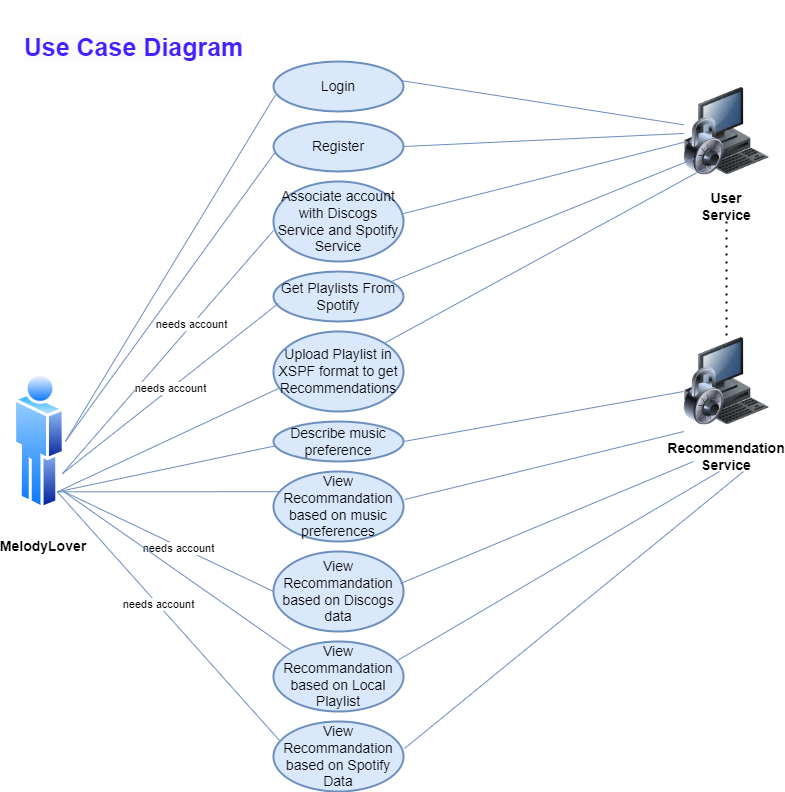

The diagram above was exported from draw.io. Its source (the exported page's mxGraphModel, read from the mxfile embedded in the PNG):
<mxGraphModel dx="2074" dy="1132" grid="1" gridSize="10" guides="1" tooltips="1" connect="1" arrows="1" fold="1" page="1" pageScale="1" pageWidth="1169" pageHeight="827" math="0" shadow="0">
  <root>
    <mxCell id="0" />
    <mxCell id="1" parent="0" />
    <mxCell id="9fmq9i5cp-J92g3-T_ne-1" value="" style="image;aspect=fixed;perimeter=ellipsePerimeter;html=1;align=center;shadow=0;dashed=0;spacingTop=3;image=img/lib/active_directory/user.svg;" parent="1" vertex="1">
      <mxGeometry x="50" y="390" width="51.8" height="140" as="geometry" />
    </mxCell>
    <mxCell id="9fmq9i5cp-J92g3-T_ne-2" value="&lt;font size=&quot;1&quot; style=&quot;&quot;&gt;&lt;b style=&quot;font-size: 14px;&quot;&gt;MelodyLover&lt;/b&gt;&lt;/font&gt;" style="text;html=1;strokeColor=none;fillColor=none;align=center;verticalAlign=middle;whiteSpace=wrap;rounded=0;" parent="1" vertex="1">
      <mxGeometry x="50" y="550" width="60" height="30" as="geometry" />
    </mxCell>
    <mxCell id="9fmq9i5cp-J92g3-T_ne-5" value="&lt;font style=&quot;font-size: 14px;&quot;&gt;Login&lt;/font&gt;" style="strokeWidth=2;html=1;shape=mxgraph.flowchart.start_1;whiteSpace=wrap;fillColor=#dae8fc;strokeColor=#6c8ebf;" parent="1" vertex="1">
      <mxGeometry x="310" y="80" width="130" height="50" as="geometry" />
    </mxCell>
    <mxCell id="9fmq9i5cp-J92g3-T_ne-6" value="&lt;font style=&quot;font-size: 14px;&quot;&gt;Register&lt;/font&gt;" style="strokeWidth=2;html=1;shape=mxgraph.flowchart.start_1;whiteSpace=wrap;fillColor=#dae8fc;strokeColor=#6c8ebf;" parent="1" vertex="1">
      <mxGeometry x="310" y="140" width="130" height="50" as="geometry" />
    </mxCell>
    <mxCell id="9fmq9i5cp-J92g3-T_ne-7" value="&lt;font style=&quot;font-size: 14px;&quot;&gt;Associate account with Discogs Service and Spotify Service&lt;/font&gt;" style="strokeWidth=2;html=1;shape=mxgraph.flowchart.start_1;whiteSpace=wrap;fillColor=#dae8fc;strokeColor=#6c8ebf;" parent="1" vertex="1">
      <mxGeometry x="310" y="200" width="130" height="80" as="geometry" />
    </mxCell>
    <mxCell id="9fmq9i5cp-J92g3-T_ne-8" value="&lt;font style=&quot;font-size: 14px;&quot;&gt;Describe music preference&lt;/font&gt;" style="strokeWidth=2;html=1;shape=mxgraph.flowchart.start_1;whiteSpace=wrap;fillColor=#dae8fc;strokeColor=#6c8ebf;" parent="1" vertex="1">
      <mxGeometry x="310" y="440" width="130" height="40" as="geometry" />
    </mxCell>
    <mxCell id="9fmq9i5cp-J92g3-T_ne-9" value="&lt;font style=&quot;font-size: 14px;&quot;&gt;View Recommandation based on music preferences&lt;/font&gt;" style="strokeWidth=2;html=1;shape=mxgraph.flowchart.start_1;whiteSpace=wrap;fillColor=#dae8fc;strokeColor=#6c8ebf;" parent="1" vertex="1">
      <mxGeometry x="310" y="490" width="130" height="70" as="geometry" />
    </mxCell>
    <mxCell id="9fmq9i5cp-J92g3-T_ne-12" value="" style="outlineConnect=0;dashed=0;verticalLabelPosition=bottom;verticalAlign=top;align=center;html=1;shape=image;fillColor=#dae8fc;strokeColor=#6c8ebf;labelBackgroundColor=default;image=img/lib/clip_art/computers/Secure_System_128x128.png;" parent="1" vertex="1">
      <mxGeometry x="720.5" y="100" width="85" height="100" as="geometry" />
    </mxCell>
    <mxCell id="9fmq9i5cp-J92g3-T_ne-13" value="&lt;b&gt;&lt;font style=&quot;font-size: 14px;&quot;&gt;User Service&lt;/font&gt;&lt;/b&gt;" style="text;html=1;strokeColor=none;fillColor=none;align=center;verticalAlign=middle;whiteSpace=wrap;rounded=0;" parent="1" vertex="1">
      <mxGeometry x="733" y="210" width="60" height="30" as="geometry" />
    </mxCell>
    <mxCell id="9fmq9i5cp-J92g3-T_ne-15" value="" style="endArrow=none;html=1;rounded=0;exitX=1;exitY=0.5;exitDx=0;exitDy=0;entryX=0.015;entryY=0.667;entryDx=0;entryDy=0;entryPerimeter=0;fillColor=#dae8fc;strokeColor=#6c8ebf;" parent="1" source="9fmq9i5cp-J92g3-T_ne-1" target="9fmq9i5cp-J92g3-T_ne-5" edge="1">
      <mxGeometry width="50" height="50" relative="1" as="geometry">
        <mxPoint x="470" y="470" as="sourcePoint" />
        <mxPoint x="520" y="420" as="targetPoint" />
      </mxGeometry>
    </mxCell>
    <mxCell id="9fmq9i5cp-J92g3-T_ne-16" value="" style="endArrow=none;html=1;rounded=0;exitX=1;exitY=0.5;exitDx=0;exitDy=0;entryX=0.008;entryY=0.633;entryDx=0;entryDy=0;entryPerimeter=0;fillColor=#dae8fc;strokeColor=#6c8ebf;" parent="1" source="9fmq9i5cp-J92g3-T_ne-1" target="9fmq9i5cp-J92g3-T_ne-6" edge="1">
      <mxGeometry width="50" height="50" relative="1" as="geometry">
        <mxPoint x="470" y="470" as="sourcePoint" />
        <mxPoint x="520" y="420" as="targetPoint" />
      </mxGeometry>
    </mxCell>
    <mxCell id="9fmq9i5cp-J92g3-T_ne-17" value="" style="endArrow=none;html=1;rounded=0;exitX=1;exitY=0.75;exitDx=0;exitDy=0;entryX=0;entryY=0.613;entryDx=0;entryDy=0;entryPerimeter=0;fillColor=#dae8fc;strokeColor=#6c8ebf;" parent="1" source="9fmq9i5cp-J92g3-T_ne-1" target="9fmq9i5cp-J92g3-T_ne-7" edge="1">
      <mxGeometry width="50" height="50" relative="1" as="geometry">
        <mxPoint x="470" y="470" as="sourcePoint" />
        <mxPoint x="520" y="420" as="targetPoint" />
      </mxGeometry>
    </mxCell>
    <mxCell id="f4Zu40Axj2-R-a_MiNS2-18" value="needs account" style="edgeLabel;html=1;align=center;verticalAlign=middle;resizable=0;points=[];" vertex="1" connectable="0" parent="9fmq9i5cp-J92g3-T_ne-17">
      <mxGeometry x="0.2301" y="1" relative="1" as="geometry">
        <mxPoint as="offset" />
      </mxGeometry>
    </mxCell>
    <mxCell id="9fmq9i5cp-J92g3-T_ne-18" value="" style="endArrow=none;html=1;rounded=0;exitX=0.985;exitY=0.383;exitDx=0;exitDy=0;exitPerimeter=0;fillColor=#dae8fc;strokeColor=#6c8ebf;" parent="1" source="9fmq9i5cp-J92g3-T_ne-5" target="9fmq9i5cp-J92g3-T_ne-12" edge="1">
      <mxGeometry width="50" height="50" relative="1" as="geometry">
        <mxPoint x="470" y="470" as="sourcePoint" />
        <mxPoint x="520" y="420" as="targetPoint" />
      </mxGeometry>
    </mxCell>
    <mxCell id="9fmq9i5cp-J92g3-T_ne-19" value="" style="endArrow=none;html=1;rounded=0;exitX=1;exitY=0.5;exitDx=0;exitDy=0;exitPerimeter=0;fillColor=#dae8fc;strokeColor=#6c8ebf;" parent="1" source="9fmq9i5cp-J92g3-T_ne-6" target="9fmq9i5cp-J92g3-T_ne-12" edge="1">
      <mxGeometry width="50" height="50" relative="1" as="geometry">
        <mxPoint x="470" y="470" as="sourcePoint" />
        <mxPoint x="520" y="420" as="targetPoint" />
      </mxGeometry>
    </mxCell>
    <mxCell id="9fmq9i5cp-J92g3-T_ne-20" value="" style="endArrow=none;html=1;rounded=0;exitX=1;exitY=0.4;exitDx=0;exitDy=0;exitPerimeter=0;fillColor=#dae8fc;strokeColor=#6c8ebf;" parent="1" source="9fmq9i5cp-J92g3-T_ne-7" target="9fmq9i5cp-J92g3-T_ne-12" edge="1">
      <mxGeometry width="50" height="50" relative="1" as="geometry">
        <mxPoint x="470" y="470" as="sourcePoint" />
        <mxPoint x="520" y="420" as="targetPoint" />
      </mxGeometry>
    </mxCell>
    <mxCell id="9fmq9i5cp-J92g3-T_ne-21" value="" style="endArrow=none;html=1;rounded=0;entryX=1;entryY=0.5;entryDx=0;entryDy=0;entryPerimeter=0;fillColor=#dae8fc;strokeColor=#6c8ebf;" parent="1" target="9fmq9i5cp-J92g3-T_ne-8" edge="1">
      <mxGeometry width="50" height="50" relative="1" as="geometry">
        <mxPoint x="720" y="410" as="sourcePoint" />
        <mxPoint x="520" y="420" as="targetPoint" />
      </mxGeometry>
    </mxCell>
    <mxCell id="9fmq9i5cp-J92g3-T_ne-22" value="" style="outlineConnect=0;dashed=0;verticalLabelPosition=bottom;verticalAlign=top;align=center;html=1;shape=image;fillColor=#dae8fc;strokeColor=#6c8ebf;labelBackgroundColor=default;image=img/lib/clip_art/computers/Secure_System_128x128.png;" parent="1" vertex="1">
      <mxGeometry x="720.5" y="350" width="85" height="100" as="geometry" />
    </mxCell>
    <mxCell id="9fmq9i5cp-J92g3-T_ne-23" value="&lt;b&gt;&lt;font style=&quot;font-size: 14px;&quot;&gt;Recommendation Service&lt;/font&gt;&lt;/b&gt;" style="text;html=1;strokeColor=none;fillColor=none;align=center;verticalAlign=middle;whiteSpace=wrap;rounded=0;" parent="1" vertex="1">
      <mxGeometry x="733" y="460" width="60" height="30" as="geometry" />
    </mxCell>
    <mxCell id="9fmq9i5cp-J92g3-T_ne-24" value="" style="endArrow=none;html=1;rounded=0;exitX=1.008;exitY=0.4;exitDx=0;exitDy=0;exitPerimeter=0;entryX=0;entryY=1;entryDx=0;entryDy=0;entryPerimeter=0;fillColor=#dae8fc;strokeColor=#6c8ebf;" parent="1" source="9fmq9i5cp-J92g3-T_ne-9" target="9fmq9i5cp-J92g3-T_ne-22" edge="1">
      <mxGeometry width="50" height="50" relative="1" as="geometry">
        <mxPoint x="470" y="470" as="sourcePoint" />
        <mxPoint x="520" y="420" as="targetPoint" />
      </mxGeometry>
    </mxCell>
    <mxCell id="9fmq9i5cp-J92g3-T_ne-31" value="" style="endArrow=none;html=1;rounded=0;exitX=1;exitY=1;exitDx=0;exitDy=0;entryX=0.008;entryY=0.613;entryDx=0;entryDy=0;entryPerimeter=0;fillColor=#dae8fc;strokeColor=#6c8ebf;" parent="1" source="9fmq9i5cp-J92g3-T_ne-1" target="9fmq9i5cp-J92g3-T_ne-8" edge="1">
      <mxGeometry width="50" height="50" relative="1" as="geometry">
        <mxPoint x="470" y="470" as="sourcePoint" />
        <mxPoint x="520" y="420" as="targetPoint" />
      </mxGeometry>
    </mxCell>
    <mxCell id="9fmq9i5cp-J92g3-T_ne-32" value="" style="endArrow=none;html=1;rounded=0;exitX=1;exitY=1;exitDx=0;exitDy=0;entryX=0.054;entryY=0.288;entryDx=0;entryDy=0;entryPerimeter=0;fillColor=#dae8fc;strokeColor=#6c8ebf;" parent="1" source="9fmq9i5cp-J92g3-T_ne-1" target="9fmq9i5cp-J92g3-T_ne-9" edge="1">
      <mxGeometry width="50" height="50" relative="1" as="geometry">
        <mxPoint x="470" y="470" as="sourcePoint" />
        <mxPoint x="520" y="420" as="targetPoint" />
      </mxGeometry>
    </mxCell>
    <mxCell id="9fmq9i5cp-J92g3-T_ne-36" value="&lt;font style=&quot;font-size: 25px;&quot;&gt;&lt;br&gt;&lt;b style=&quot;border-color: var(--border-color); color: rgb(68, 31, 255); font-family: Helvetica; font-style: normal; font-variant-ligatures: normal; font-variant-caps: normal; letter-spacing: normal; orphans: 2; text-indent: 0px; text-transform: none; widows: 2; word-spacing: 0px; -webkit-text-stroke-width: 0px; background-color: rgb(251, 251, 251); text-decoration-thickness: initial; text-decoration-style: initial; text-decoration-color: initial;&quot;&gt;Use Case Diagram&lt;/b&gt;&lt;br&gt;&lt;/font&gt;" style="text;strokeColor=none;fillColor=none;html=1;fontSize=24;fontStyle=1;verticalAlign=middle;align=center;" parent="1" vertex="1">
      <mxGeometry x="100" y="30" width="140" height="40" as="geometry" />
    </mxCell>
    <mxCell id="f4Zu40Axj2-R-a_MiNS2-1" value="&lt;font style=&quot;font-size: 14px;&quot;&gt;Get Playlists From Spotify&lt;/font&gt;" style="strokeWidth=2;html=1;shape=mxgraph.flowchart.start_1;whiteSpace=wrap;fillColor=#dae8fc;strokeColor=#6c8ebf;" vertex="1" parent="1">
      <mxGeometry x="310" y="290" width="130" height="50" as="geometry" />
    </mxCell>
    <mxCell id="f4Zu40Axj2-R-a_MiNS2-3" value="" style="endArrow=none;html=1;rounded=0;fillColor=#dae8fc;strokeColor=#6c8ebf;exitX=0.908;exitY=0.2;exitDx=0;exitDy=0;exitPerimeter=0;" edge="1" parent="1" source="f4Zu40Axj2-R-a_MiNS2-1">
      <mxGeometry width="50" height="50" relative="1" as="geometry">
        <mxPoint x="450" y="292" as="sourcePoint" />
        <mxPoint x="731" y="177" as="targetPoint" />
      </mxGeometry>
    </mxCell>
    <mxCell id="f4Zu40Axj2-R-a_MiNS2-4" value="&lt;font style=&quot;font-size: 14px;&quot;&gt;Upload Playlist in XSPF format to get Recommendations&lt;/font&gt;" style="strokeWidth=2;html=1;shape=mxgraph.flowchart.start_1;whiteSpace=wrap;fillColor=#dae8fc;strokeColor=#6c8ebf;" vertex="1" parent="1">
      <mxGeometry x="310" y="350" width="130" height="80" as="geometry" />
    </mxCell>
    <mxCell id="f4Zu40Axj2-R-a_MiNS2-6" value="" style="endArrow=none;html=1;rounded=0;fillColor=#dae8fc;strokeColor=#6c8ebf;exitX=0.855;exitY=0.145;exitDx=0;exitDy=0;exitPerimeter=0;" edge="1" parent="1" source="f4Zu40Axj2-R-a_MiNS2-4">
      <mxGeometry width="50" height="50" relative="1" as="geometry">
        <mxPoint x="438" y="366" as="sourcePoint" />
        <mxPoint x="741" y="187" as="targetPoint" />
      </mxGeometry>
    </mxCell>
    <mxCell id="f4Zu40Axj2-R-a_MiNS2-7" value="" style="endArrow=none;dashed=1;html=1;dashPattern=1 3;strokeWidth=2;rounded=0;exitX=0.5;exitY=1;exitDx=0;exitDy=0;" edge="1" parent="1" source="9fmq9i5cp-J92g3-T_ne-13">
      <mxGeometry width="50" height="50" relative="1" as="geometry">
        <mxPoint x="560" y="600" as="sourcePoint" />
        <mxPoint x="763" y="360" as="targetPoint" />
      </mxGeometry>
    </mxCell>
    <mxCell id="f4Zu40Axj2-R-a_MiNS2-8" value="needs account" style="endArrow=none;html=1;rounded=0;exitX=1;exitY=0.75;exitDx=0;exitDy=0;entryX=0.038;entryY=0.638;entryDx=0;entryDy=0;entryPerimeter=0;fillColor=#dae8fc;strokeColor=#6c8ebf;" edge="1" parent="1" source="9fmq9i5cp-J92g3-T_ne-1" target="f4Zu40Axj2-R-a_MiNS2-1">
      <mxGeometry width="50" height="50" relative="1" as="geometry">
        <mxPoint x="109" y="502" as="sourcePoint" />
        <mxPoint x="320" y="309" as="targetPoint" />
      </mxGeometry>
    </mxCell>
    <mxCell id="f4Zu40Axj2-R-a_MiNS2-9" value="" style="endArrow=none;html=1;rounded=0;exitX=1;exitY=1;exitDx=0;exitDy=0;entryX=0.038;entryY=0.713;entryDx=0;entryDy=0;entryPerimeter=0;fillColor=#dae8fc;strokeColor=#6c8ebf;" edge="1" parent="1" source="9fmq9i5cp-J92g3-T_ne-1" target="f4Zu40Axj2-R-a_MiNS2-4">
      <mxGeometry width="50" height="50" relative="1" as="geometry">
        <mxPoint x="58.047400000000195" y="490.00000000000006" as="sourcePoint" />
        <mxPoint x="309.99999999999983" y="510.06" as="targetPoint" />
      </mxGeometry>
    </mxCell>
    <mxCell id="f4Zu40Axj2-R-a_MiNS2-10" value="&lt;font style=&quot;font-size: 14px;&quot;&gt;View Recommandation based on Discogs data&lt;/font&gt;" style="strokeWidth=2;html=1;shape=mxgraph.flowchart.start_1;whiteSpace=wrap;fillColor=#dae8fc;strokeColor=#6c8ebf;" vertex="1" parent="1">
      <mxGeometry x="310" y="570" width="130" height="80" as="geometry" />
    </mxCell>
    <mxCell id="f4Zu40Axj2-R-a_MiNS2-11" value="&lt;font style=&quot;font-size: 14px;&quot;&gt;View Recommandation based on Local Playlist&lt;/font&gt;" style="strokeWidth=2;html=1;shape=mxgraph.flowchart.start_1;whiteSpace=wrap;fillColor=#dae8fc;strokeColor=#6c8ebf;" vertex="1" parent="1">
      <mxGeometry x="310" y="660" width="130" height="70" as="geometry" />
    </mxCell>
    <mxCell id="f4Zu40Axj2-R-a_MiNS2-12" value="&lt;font style=&quot;font-size: 14px;&quot;&gt;View Recommandation based on Spotify Data&lt;/font&gt;" style="strokeWidth=2;html=1;shape=mxgraph.flowchart.start_1;whiteSpace=wrap;fillColor=#dae8fc;strokeColor=#6c8ebf;" vertex="1" parent="1">
      <mxGeometry x="310" y="740" width="130" height="70" as="geometry" />
    </mxCell>
    <mxCell id="f4Zu40Axj2-R-a_MiNS2-13" value="" style="endArrow=none;html=1;rounded=0;entryX=0;entryY=0.5;entryDx=0;entryDy=0;entryPerimeter=0;fillColor=#dae8fc;strokeColor=#6c8ebf;" edge="1" parent="1" target="f4Zu40Axj2-R-a_MiNS2-10">
      <mxGeometry width="50" height="50" relative="1" as="geometry">
        <mxPoint x="100" y="510" as="sourcePoint" />
        <mxPoint x="327" y="520" as="targetPoint" />
      </mxGeometry>
    </mxCell>
    <mxCell id="f4Zu40Axj2-R-a_MiNS2-17" value="needs account" style="edgeLabel;html=1;align=center;verticalAlign=middle;resizable=0;points=[];" vertex="1" connectable="0" parent="f4Zu40Axj2-R-a_MiNS2-13">
      <mxGeometry x="0.1035" y="-2" relative="1" as="geometry">
        <mxPoint as="offset" />
      </mxGeometry>
    </mxCell>
    <mxCell id="f4Zu40Axj2-R-a_MiNS2-14" value="" style="endArrow=none;html=1;rounded=0;entryX=0.145;entryY=0.145;entryDx=0;entryDy=0;entryPerimeter=0;fillColor=#dae8fc;strokeColor=#6c8ebf;" edge="1" parent="1" target="f4Zu40Axj2-R-a_MiNS2-11">
      <mxGeometry width="50" height="50" relative="1" as="geometry">
        <mxPoint x="100" y="510" as="sourcePoint" />
        <mxPoint x="320" y="620" as="targetPoint" />
      </mxGeometry>
    </mxCell>
    <mxCell id="f4Zu40Axj2-R-a_MiNS2-15" value="" style="endArrow=none;html=1;rounded=0;entryX=0.046;entryY=0.271;entryDx=0;entryDy=0;entryPerimeter=0;fillColor=#dae8fc;strokeColor=#6c8ebf;exitX=1;exitY=1;exitDx=0;exitDy=0;" edge="1" parent="1" source="9fmq9i5cp-J92g3-T_ne-1" target="f4Zu40Axj2-R-a_MiNS2-12">
      <mxGeometry width="50" height="50" relative="1" as="geometry">
        <mxPoint x="110" y="520" as="sourcePoint" />
        <mxPoint x="339" y="680" as="targetPoint" />
      </mxGeometry>
    </mxCell>
    <mxCell id="f4Zu40Axj2-R-a_MiNS2-16" value="needs account" style="edgeLabel;html=1;align=center;verticalAlign=middle;resizable=0;points=[];" vertex="1" connectable="0" parent="f4Zu40Axj2-R-a_MiNS2-15">
      <mxGeometry x="-0.0959" relative="1" as="geometry">
        <mxPoint as="offset" />
      </mxGeometry>
    </mxCell>
    <mxCell id="f4Zu40Axj2-R-a_MiNS2-20" value="" style="endArrow=none;html=1;rounded=0;fillColor=#dae8fc;strokeColor=#6c8ebf;exitX=0.977;exitY=0.4;exitDx=0;exitDy=0;exitPerimeter=0;" edge="1" parent="1" source="f4Zu40Axj2-R-a_MiNS2-10">
      <mxGeometry width="50" height="50" relative="1" as="geometry">
        <mxPoint x="451" y="528" as="sourcePoint" />
        <mxPoint x="730" y="480" as="targetPoint" />
      </mxGeometry>
    </mxCell>
    <mxCell id="f4Zu40Axj2-R-a_MiNS2-21" value="" style="endArrow=none;html=1;rounded=0;fillColor=#dae8fc;strokeColor=#6c8ebf;exitX=0.954;exitY=0.271;exitDx=0;exitDy=0;exitPerimeter=0;entryX=0.383;entryY=1;entryDx=0;entryDy=0;entryPerimeter=0;" edge="1" parent="1" source="f4Zu40Axj2-R-a_MiNS2-11" target="9fmq9i5cp-J92g3-T_ne-23">
      <mxGeometry width="50" height="50" relative="1" as="geometry">
        <mxPoint x="447" y="612" as="sourcePoint" />
        <mxPoint x="750" y="500" as="targetPoint" />
      </mxGeometry>
    </mxCell>
    <mxCell id="f4Zu40Axj2-R-a_MiNS2-23" value="" style="endArrow=none;html=1;rounded=0;fillColor=#dae8fc;strokeColor=#6c8ebf;exitX=1.008;exitY=0.386;exitDx=0;exitDy=0;exitPerimeter=0;" edge="1" parent="1" source="f4Zu40Axj2-R-a_MiNS2-12">
      <mxGeometry width="50" height="50" relative="1" as="geometry">
        <mxPoint x="444" y="689" as="sourcePoint" />
        <mxPoint x="780" y="490" as="targetPoint" />
      </mxGeometry>
    </mxCell>
  </root>
</mxGraphModel>